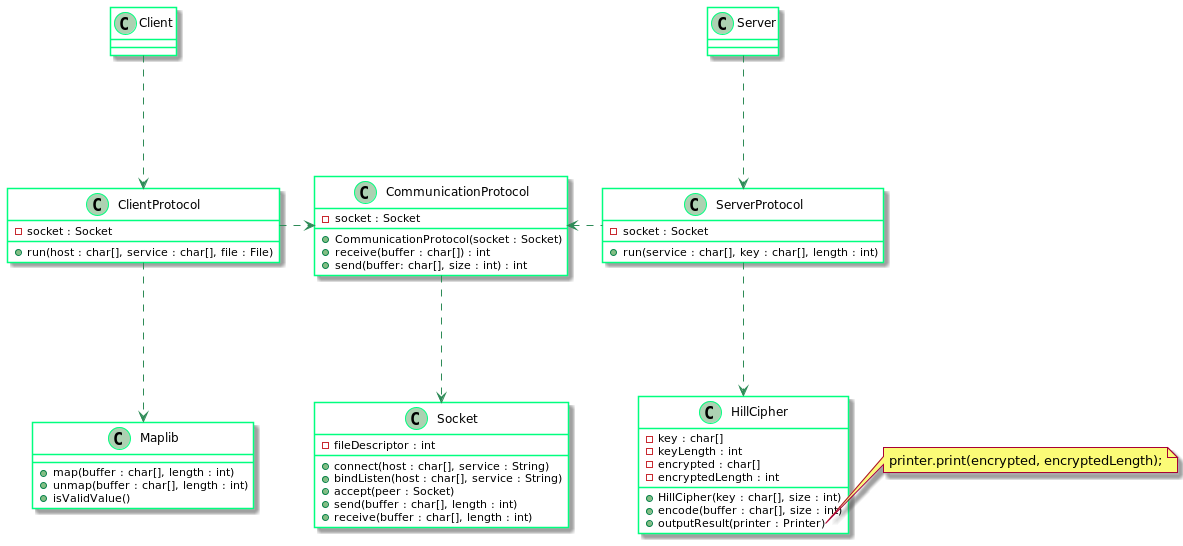

The diagram above was rendered by PlantUML. Its source (embedded in the PNG):
@startuml
skinparam class {
BackgroundColor none
ArrowColor SeaGreen
BorderColor SpringGreen
}

class Client { }
class Server { }

class ClientProtocol {
    - socket : Socket
    + run(host : char[], service : char[], file : File)
}

class ServerProtocol {
    - socket : Socket
    + run(service : char[], key : char[], length : int)
}

class CommunicationProtocol {
    - socket : Socket
    + CommunicationProtocol(socket : Socket)
    + receive(buffer : char[]) : int
    + send(buffer: char[], size : int) : int
}

class Socket {
    - fileDescriptor : int
    + connect(host : char[], service : String)
    + bindListen(host : char[], service : String)
    + accept(peer : Socket)
    + send(buffer : char[], length : int)
    + receive(buffer : char[], length : int)
}

class HillCipher {
    - key : char[]
    - keyLength : int
    - encrypted : char[]
    - encryptedLength : int
    + HillCipher(key : char[], size : int)
    + encode(buffer : char[], size : int)
    + outputResult(printer : Printer)
}

note right of HillCipher::outputResult
  printer.print(encrypted, encryptedLength);
end note

class Maplib {
    + map(buffer : char[], length : int)
    + unmap(buffer : char[], length : int)
    + isValidValue()
}

Server .down..> ServerProtocol
ServerProtocol .left..> CommunicationProtocol
Client .down..> ClientProtocol
ClientProtocol .right..> CommunicationProtocol
ServerProtocol .down..> HillCipher
CommunicationProtocol .down..> Socket
ClientProtocol .down..> Maplib

@enduml